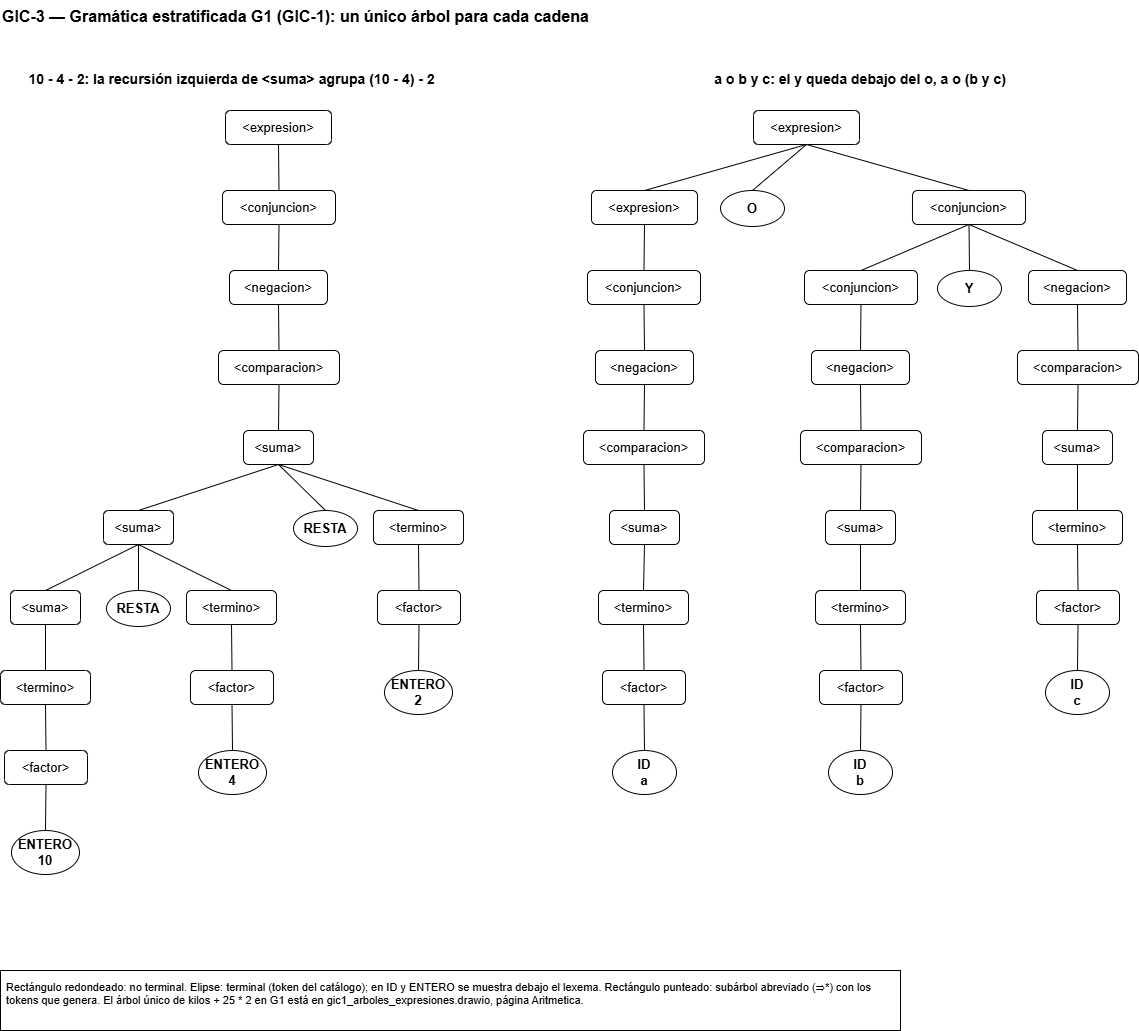

The diagram above was exported from draw.io. Its source (the exported page's mxGraphModel, read from the mxfile embedded in the PNG):
<mxGraphModel dx="856" dy="513" grid="1" gridSize="10" guides="1" tooltips="1" connect="1" arrows="1" fold="1" page="1" pageScale="1" pageWidth="1217" pageHeight="1090" math="0" shadow="0">
  <root>
    <mxCell id="0" />
    <mxCell id="1" parent="0" />
    <mxCell id="estr_3" parent="1" style="text;html=0;fontSize=16;fontStyle=1;align=left;" value="GIC-3 — Gramática estratificada G1 (GIC-1): un único árbol para cada cadena" vertex="1">
      <mxGeometry height="30" width="1137" x="40" y="20" as="geometry" />
    </mxCell>
    <mxCell id="estr_1" parent="1" style="text;html=0;fontSize=14;fontStyle=1;align=center;" value="10 - 4 - 2: la recursión izquierda de &lt;suma&gt; agrupa (10 - 4) - 2" vertex="1">
      <mxGeometry height="26" width="463" x="40" y="84" as="geometry" />
    </mxCell>
    <mxCell id="estr_2" parent="1" style="text;html=0;fontSize=14;fontStyle=1;align=center;" value="a o b y c: el y queda debajo del o, a o (b y c)" vertex="1">
      <mxGeometry height="26" width="554" x="623" y="84" as="geometry" />
    </mxCell>
    <mxCell id="estr_4" parent="1" style="rounded=1;whiteSpace=wrap;html=0;fontSize=13;" value="&lt;expresion&gt;" vertex="1">
      <mxGeometry height="34" width="106" x="265" y="130" as="geometry" />
    </mxCell>
    <mxCell id="estr_5" parent="1" style="rounded=1;whiteSpace=wrap;html=0;fontSize=13;" value="&lt;conjuncion&gt;" vertex="1">
      <mxGeometry height="34" width="113" x="262" y="210" as="geometry" />
    </mxCell>
    <mxCell id="estr_6" parent="1" style="rounded=1;whiteSpace=wrap;html=0;fontSize=13;" value="&lt;negacion&gt;" vertex="1">
      <mxGeometry height="34" width="98" x="269" y="290" as="geometry" />
    </mxCell>
    <mxCell id="estr_7" parent="1" style="rounded=1;whiteSpace=wrap;html=0;fontSize=13;" value="&lt;comparacion&gt;" vertex="1">
      <mxGeometry height="34" width="121" x="258" y="370" as="geometry" />
    </mxCell>
    <mxCell id="estr_8" parent="1" style="rounded=1;whiteSpace=wrap;html=0;fontSize=13;" value="&lt;suma&gt;" vertex="1">
      <mxGeometry height="34" width="70" x="283" y="450" as="geometry" />
    </mxCell>
    <mxCell id="estr_9" parent="1" style="rounded=1;whiteSpace=wrap;html=0;fontSize=13;" value="&lt;suma&gt;" vertex="1">
      <mxGeometry height="34" width="70" x="143" y="530" as="geometry" />
    </mxCell>
    <mxCell id="estr_10" parent="1" style="rounded=1;whiteSpace=wrap;html=0;fontSize=13;" value="&lt;suma&gt;" vertex="1">
      <mxGeometry height="34" width="70" x="50" y="610" as="geometry" />
    </mxCell>
    <mxCell id="estr_11" parent="1" style="rounded=1;whiteSpace=wrap;html=0;fontSize=13;" value="&lt;termino&gt;" vertex="1">
      <mxGeometry height="34" width="90" x="40" y="690" as="geometry" />
    </mxCell>
    <mxCell id="estr_12" parent="1" style="rounded=1;whiteSpace=wrap;html=0;fontSize=13;" value="&lt;factor&gt;" vertex="1">
      <mxGeometry height="34" width="83" x="44" y="770" as="geometry" />
    </mxCell>
    <mxCell id="estr_13" parent="1" style="ellipse;whiteSpace=wrap;html=0;fontSize=13;fontStyle=1;" value="ENTERO&#10;10" vertex="1">
      <mxGeometry height="44" width="68" x="51" y="850" as="geometry" />
    </mxCell>
    <mxCell id="estr_14" edge="1" parent="1" source="estr_12" style="endArrow=none;html=0;exitX=0.5;exitY=1;exitDx=0;exitDy=0;entryX=0.5;entryY=0;entryDx=0;entryDy=0;" target="estr_13">
      <mxGeometry relative="1" as="geometry" />
    </mxCell>
    <mxCell id="estr_15" edge="1" parent="1" source="estr_11" style="endArrow=none;html=0;exitX=0.5;exitY=1;exitDx=0;exitDy=0;entryX=0.5;entryY=0;entryDx=0;entryDy=0;" target="estr_12">
      <mxGeometry relative="1" as="geometry" />
    </mxCell>
    <mxCell id="estr_16" edge="1" parent="1" source="estr_10" style="endArrow=none;html=0;exitX=0.5;exitY=1;exitDx=0;exitDy=0;entryX=0.5;entryY=0;entryDx=0;entryDy=0;" target="estr_11">
      <mxGeometry relative="1" as="geometry" />
    </mxCell>
    <mxCell id="estr_17" edge="1" parent="1" source="estr_9" style="endArrow=none;html=0;exitX=0.5;exitY=1;exitDx=0;exitDy=0;entryX=0.5;entryY=0;entryDx=0;entryDy=0;" target="estr_10">
      <mxGeometry relative="1" as="geometry" />
    </mxCell>
    <mxCell id="estr_18" parent="1" style="ellipse;whiteSpace=wrap;html=0;fontSize=13;fontStyle=1;" value="RESTA" vertex="1">
      <mxGeometry height="36" width="64" x="146" y="610" as="geometry" />
    </mxCell>
    <mxCell id="estr_19" edge="1" parent="1" source="estr_9" style="endArrow=none;html=0;exitX=0.5;exitY=1;exitDx=0;exitDy=0;entryX=0.5;entryY=0;entryDx=0;entryDy=0;" target="estr_18">
      <mxGeometry relative="1" as="geometry" />
    </mxCell>
    <mxCell id="estr_20" parent="1" style="rounded=1;whiteSpace=wrap;html=0;fontSize=13;" value="&lt;termino&gt;" vertex="1">
      <mxGeometry height="34" width="90" x="226" y="610" as="geometry" />
    </mxCell>
    <mxCell id="estr_21" parent="1" style="rounded=1;whiteSpace=wrap;html=0;fontSize=13;" value="&lt;factor&gt;" vertex="1">
      <mxGeometry height="34" width="83" x="230" y="690" as="geometry" />
    </mxCell>
    <mxCell id="estr_22" parent="1" style="ellipse;whiteSpace=wrap;html=0;fontSize=13;fontStyle=1;" value="ENTERO&#10;4" vertex="1">
      <mxGeometry height="44" width="68" x="238" y="770" as="geometry" />
    </mxCell>
    <mxCell id="estr_23" edge="1" parent="1" source="estr_21" style="endArrow=none;html=0;exitX=0.5;exitY=1;exitDx=0;exitDy=0;entryX=0.5;entryY=0;entryDx=0;entryDy=0;" target="estr_22">
      <mxGeometry relative="1" as="geometry" />
    </mxCell>
    <mxCell id="estr_24" edge="1" parent="1" source="estr_20" style="endArrow=none;html=0;exitX=0.5;exitY=1;exitDx=0;exitDy=0;entryX=0.5;entryY=0;entryDx=0;entryDy=0;" target="estr_21">
      <mxGeometry relative="1" as="geometry" />
    </mxCell>
    <mxCell id="estr_25" edge="1" parent="1" source="estr_9" style="endArrow=none;html=0;exitX=0.5;exitY=1;exitDx=0;exitDy=0;entryX=0.5;entryY=0;entryDx=0;entryDy=0;" target="estr_20">
      <mxGeometry relative="1" as="geometry" />
    </mxCell>
    <mxCell id="estr_26" edge="1" parent="1" source="estr_8" style="endArrow=none;html=0;exitX=0.5;exitY=1;exitDx=0;exitDy=0;entryX=0.5;entryY=0;entryDx=0;entryDy=0;" target="estr_9">
      <mxGeometry relative="1" as="geometry" />
    </mxCell>
    <mxCell id="estr_27" parent="1" style="ellipse;whiteSpace=wrap;html=0;fontSize=13;fontStyle=1;" value="RESTA" vertex="1">
      <mxGeometry height="36" width="64" x="333" y="530" as="geometry" />
    </mxCell>
    <mxCell id="estr_28" edge="1" parent="1" source="estr_8" style="endArrow=none;html=0;exitX=0.5;exitY=1;exitDx=0;exitDy=0;entryX=0.5;entryY=0;entryDx=0;entryDy=0;" target="estr_27">
      <mxGeometry relative="1" as="geometry" />
    </mxCell>
    <mxCell id="estr_29" parent="1" style="rounded=1;whiteSpace=wrap;html=0;fontSize=13;" value="&lt;termino&gt;" vertex="1">
      <mxGeometry height="34" width="90" x="413" y="530" as="geometry" />
    </mxCell>
    <mxCell id="estr_30" parent="1" style="rounded=1;whiteSpace=wrap;html=0;fontSize=13;" value="&lt;factor&gt;" vertex="1">
      <mxGeometry height="34" width="83" x="417" y="610" as="geometry" />
    </mxCell>
    <mxCell id="estr_31" parent="1" style="ellipse;whiteSpace=wrap;html=0;fontSize=13;fontStyle=1;" value="ENTERO&#10;2" vertex="1">
      <mxGeometry height="44" width="68" x="424" y="690" as="geometry" />
    </mxCell>
    <mxCell id="estr_32" edge="1" parent="1" source="estr_30" style="endArrow=none;html=0;exitX=0.5;exitY=1;exitDx=0;exitDy=0;entryX=0.5;entryY=0;entryDx=0;entryDy=0;" target="estr_31">
      <mxGeometry relative="1" as="geometry" />
    </mxCell>
    <mxCell id="estr_33" edge="1" parent="1" source="estr_29" style="endArrow=none;html=0;exitX=0.5;exitY=1;exitDx=0;exitDy=0;entryX=0.5;entryY=0;entryDx=0;entryDy=0;" target="estr_30">
      <mxGeometry relative="1" as="geometry" />
    </mxCell>
    <mxCell id="estr_34" edge="1" parent="1" source="estr_8" style="endArrow=none;html=0;exitX=0.5;exitY=1;exitDx=0;exitDy=0;entryX=0.5;entryY=0;entryDx=0;entryDy=0;" target="estr_29">
      <mxGeometry relative="1" as="geometry" />
    </mxCell>
    <mxCell id="estr_35" edge="1" parent="1" source="estr_7" style="endArrow=none;html=0;exitX=0.5;exitY=1;exitDx=0;exitDy=0;entryX=0.5;entryY=0;entryDx=0;entryDy=0;" target="estr_8">
      <mxGeometry relative="1" as="geometry" />
    </mxCell>
    <mxCell id="estr_36" edge="1" parent="1" source="estr_6" style="endArrow=none;html=0;exitX=0.5;exitY=1;exitDx=0;exitDy=0;entryX=0.5;entryY=0;entryDx=0;entryDy=0;" target="estr_7">
      <mxGeometry relative="1" as="geometry" />
    </mxCell>
    <mxCell id="estr_37" edge="1" parent="1" source="estr_5" style="endArrow=none;html=0;exitX=0.5;exitY=1;exitDx=0;exitDy=0;entryX=0.5;entryY=0;entryDx=0;entryDy=0;" target="estr_6">
      <mxGeometry relative="1" as="geometry" />
    </mxCell>
    <mxCell id="estr_38" edge="1" parent="1" source="estr_4" style="endArrow=none;html=0;exitX=0.5;exitY=1;exitDx=0;exitDy=0;entryX=0.5;entryY=0;entryDx=0;entryDy=0;" target="estr_5">
      <mxGeometry relative="1" as="geometry" />
    </mxCell>
    <mxCell id="estr_39" parent="1" style="rounded=1;whiteSpace=wrap;html=0;fontSize=13;" value="&lt;expresion&gt;" vertex="1">
      <mxGeometry height="34" width="106" x="793" y="130" as="geometry" />
    </mxCell>
    <mxCell id="estr_40" parent="1" style="rounded=1;whiteSpace=wrap;html=0;fontSize=13;" value="&lt;expresion&gt;" vertex="1">
      <mxGeometry height="34" width="106" x="631" y="210" as="geometry" />
    </mxCell>
    <mxCell id="estr_41" parent="1" style="rounded=1;whiteSpace=wrap;html=0;fontSize=13;" value="&lt;conjuncion&gt;" vertex="1">
      <mxGeometry height="34" width="113" x="627" y="290" as="geometry" />
    </mxCell>
    <mxCell id="estr_42" parent="1" style="rounded=1;whiteSpace=wrap;html=0;fontSize=13;" value="&lt;negacion&gt;" vertex="1">
      <mxGeometry height="34" width="98" x="635" y="370" as="geometry" />
    </mxCell>
    <mxCell id="estr_43" parent="1" style="rounded=1;whiteSpace=wrap;html=0;fontSize=13;" value="&lt;comparacion&gt;" vertex="1">
      <mxGeometry height="34" width="121" x="623" y="450" as="geometry" />
    </mxCell>
    <mxCell id="estr_44" parent="1" style="rounded=1;whiteSpace=wrap;html=0;fontSize=13;" value="&lt;suma&gt;" vertex="1">
      <mxGeometry height="34" width="70" x="649" y="530" as="geometry" />
    </mxCell>
    <mxCell id="estr_45" parent="1" style="rounded=1;whiteSpace=wrap;html=0;fontSize=13;" value="&lt;termino&gt;" vertex="1">
      <mxGeometry height="34" width="90" x="638" y="610" as="geometry" />
    </mxCell>
    <mxCell id="estr_46" parent="1" style="rounded=1;whiteSpace=wrap;html=0;fontSize=13;" value="&lt;factor&gt;" vertex="1">
      <mxGeometry height="34" width="83" x="642" y="690" as="geometry" />
    </mxCell>
    <mxCell id="estr_47" parent="1" style="ellipse;whiteSpace=wrap;html=0;fontSize=13;fontStyle=1;" value="ID&#10;a" vertex="1">
      <mxGeometry height="44" width="64" x="652" y="770" as="geometry" />
    </mxCell>
    <mxCell id="estr_48" edge="1" parent="1" source="estr_46" style="endArrow=none;html=0;exitX=0.5;exitY=1;exitDx=0;exitDy=0;entryX=0.5;entryY=0;entryDx=0;entryDy=0;" target="estr_47">
      <mxGeometry relative="1" as="geometry" />
    </mxCell>
    <mxCell id="estr_49" edge="1" parent="1" source="estr_45" style="endArrow=none;html=0;exitX=0.5;exitY=1;exitDx=0;exitDy=0;entryX=0.5;entryY=0;entryDx=0;entryDy=0;" target="estr_46">
      <mxGeometry relative="1" as="geometry" />
    </mxCell>
    <mxCell id="estr_50" edge="1" parent="1" source="estr_44" style="endArrow=none;html=0;exitX=0.5;exitY=1;exitDx=0;exitDy=0;entryX=0.5;entryY=0;entryDx=0;entryDy=0;" target="estr_45">
      <mxGeometry relative="1" as="geometry" />
    </mxCell>
    <mxCell id="estr_51" edge="1" parent="1" source="estr_43" style="endArrow=none;html=0;exitX=0.5;exitY=1;exitDx=0;exitDy=0;entryX=0.5;entryY=0;entryDx=0;entryDy=0;" target="estr_44">
      <mxGeometry relative="1" as="geometry" />
    </mxCell>
    <mxCell id="estr_52" edge="1" parent="1" source="estr_42" style="endArrow=none;html=0;exitX=0.5;exitY=1;exitDx=0;exitDy=0;entryX=0.5;entryY=0;entryDx=0;entryDy=0;" target="estr_43">
      <mxGeometry relative="1" as="geometry" />
    </mxCell>
    <mxCell id="estr_53" edge="1" parent="1" source="estr_41" style="endArrow=none;html=0;exitX=0.5;exitY=1;exitDx=0;exitDy=0;entryX=0.5;entryY=0;entryDx=0;entryDy=0;" target="estr_42">
      <mxGeometry relative="1" as="geometry" />
    </mxCell>
    <mxCell id="estr_54" edge="1" parent="1" source="estr_40" style="endArrow=none;html=0;exitX=0.5;exitY=1;exitDx=0;exitDy=0;entryX=0.5;entryY=0;entryDx=0;entryDy=0;" target="estr_41">
      <mxGeometry relative="1" as="geometry" />
    </mxCell>
    <mxCell id="estr_55" edge="1" parent="1" source="estr_39" style="endArrow=none;html=0;exitX=0.5;exitY=1;exitDx=0;exitDy=0;entryX=0.5;entryY=0;entryDx=0;entryDy=0;" target="estr_40">
      <mxGeometry relative="1" as="geometry" />
    </mxCell>
    <mxCell id="estr_56" parent="1" style="ellipse;whiteSpace=wrap;html=0;fontSize=13;fontStyle=1;" value="O" vertex="1">
      <mxGeometry height="36" width="64" x="760" y="210" as="geometry" />
    </mxCell>
    <mxCell id="estr_57" edge="1" parent="1" source="estr_39" style="endArrow=none;html=0;exitX=0.5;exitY=1;exitDx=0;exitDy=0;entryX=0.5;entryY=0;entryDx=0;entryDy=0;" target="estr_56">
      <mxGeometry relative="1" as="geometry" />
    </mxCell>
    <mxCell id="estr_58" parent="1" style="rounded=1;whiteSpace=wrap;html=0;fontSize=13;" value="&lt;conjuncion&gt;" vertex="1">
      <mxGeometry height="34" width="113" x="952" y="210" as="geometry" />
    </mxCell>
    <mxCell id="estr_59" parent="1" style="rounded=1;whiteSpace=wrap;html=0;fontSize=13;" value="&lt;conjuncion&gt;" vertex="1">
      <mxGeometry height="34" width="113" x="844" y="290" as="geometry" />
    </mxCell>
    <mxCell id="estr_60" parent="1" style="rounded=1;whiteSpace=wrap;html=0;fontSize=13;" value="&lt;negacion&gt;" vertex="1">
      <mxGeometry height="34" width="98" x="851" y="370" as="geometry" />
    </mxCell>
    <mxCell id="estr_61" parent="1" style="rounded=1;whiteSpace=wrap;html=0;fontSize=13;" value="&lt;comparacion&gt;" vertex="1">
      <mxGeometry height="34" width="121" x="840" y="450" as="geometry" />
    </mxCell>
    <mxCell id="estr_62" parent="1" style="rounded=1;whiteSpace=wrap;html=0;fontSize=13;" value="&lt;suma&gt;" vertex="1">
      <mxGeometry height="34" width="70" x="865" y="530" as="geometry" />
    </mxCell>
    <mxCell id="estr_63" parent="1" style="rounded=1;whiteSpace=wrap;html=0;fontSize=13;" value="&lt;termino&gt;" vertex="1">
      <mxGeometry height="34" width="90" x="855" y="610" as="geometry" />
    </mxCell>
    <mxCell id="estr_64" parent="1" style="rounded=1;whiteSpace=wrap;html=0;fontSize=13;" value="&lt;factor&gt;" vertex="1">
      <mxGeometry height="34" width="83" x="859" y="690" as="geometry" />
    </mxCell>
    <mxCell id="estr_65" parent="1" style="ellipse;whiteSpace=wrap;html=0;fontSize=13;fontStyle=1;" value="ID&#10;b" vertex="1">
      <mxGeometry height="44" width="64" x="868" y="770" as="geometry" />
    </mxCell>
    <mxCell id="estr_66" edge="1" parent="1" source="estr_64" style="endArrow=none;html=0;exitX=0.5;exitY=1;exitDx=0;exitDy=0;entryX=0.5;entryY=0;entryDx=0;entryDy=0;" target="estr_65">
      <mxGeometry relative="1" as="geometry" />
    </mxCell>
    <mxCell id="estr_67" edge="1" parent="1" source="estr_63" style="endArrow=none;html=0;exitX=0.5;exitY=1;exitDx=0;exitDy=0;entryX=0.5;entryY=0;entryDx=0;entryDy=0;" target="estr_64">
      <mxGeometry relative="1" as="geometry" />
    </mxCell>
    <mxCell id="estr_68" edge="1" parent="1" source="estr_62" style="endArrow=none;html=0;exitX=0.5;exitY=1;exitDx=0;exitDy=0;entryX=0.5;entryY=0;entryDx=0;entryDy=0;" target="estr_63">
      <mxGeometry relative="1" as="geometry" />
    </mxCell>
    <mxCell id="estr_69" edge="1" parent="1" source="estr_61" style="endArrow=none;html=0;exitX=0.5;exitY=1;exitDx=0;exitDy=0;entryX=0.5;entryY=0;entryDx=0;entryDy=0;" target="estr_62">
      <mxGeometry relative="1" as="geometry" />
    </mxCell>
    <mxCell id="estr_70" edge="1" parent="1" source="estr_60" style="endArrow=none;html=0;exitX=0.5;exitY=1;exitDx=0;exitDy=0;entryX=0.5;entryY=0;entryDx=0;entryDy=0;" target="estr_61">
      <mxGeometry relative="1" as="geometry" />
    </mxCell>
    <mxCell id="estr_71" edge="1" parent="1" source="estr_59" style="endArrow=none;html=0;exitX=0.5;exitY=1;exitDx=0;exitDy=0;entryX=0.5;entryY=0;entryDx=0;entryDy=0;" target="estr_60">
      <mxGeometry relative="1" as="geometry" />
    </mxCell>
    <mxCell id="estr_72" edge="1" parent="1" source="estr_58" style="endArrow=none;html=0;exitX=0.5;exitY=1;exitDx=0;exitDy=0;entryX=0.5;entryY=0;entryDx=0;entryDy=0;" target="estr_59">
      <mxGeometry relative="1" as="geometry" />
    </mxCell>
    <mxCell id="estr_73" parent="1" style="ellipse;whiteSpace=wrap;html=0;fontSize=13;fontStyle=1;" value="Y" vertex="1">
      <mxGeometry height="36" width="64" x="977" y="290" as="geometry" />
    </mxCell>
    <mxCell id="estr_74" edge="1" parent="1" source="estr_58" style="endArrow=none;html=0;exitX=0.5;exitY=1;exitDx=0;exitDy=0;entryX=0.5;entryY=0;entryDx=0;entryDy=0;" target="estr_73">
      <mxGeometry relative="1" as="geometry" />
    </mxCell>
    <mxCell id="estr_75" parent="1" style="rounded=1;whiteSpace=wrap;html=0;fontSize=13;" value="&lt;negacion&gt;" vertex="1">
      <mxGeometry height="34" width="98" x="1068" y="290" as="geometry" />
    </mxCell>
    <mxCell id="estr_76" parent="1" style="rounded=1;whiteSpace=wrap;html=0;fontSize=13;" value="&lt;comparacion&gt;" vertex="1">
      <mxGeometry height="34" width="121" x="1057" y="370" as="geometry" />
    </mxCell>
    <mxCell id="estr_77" parent="1" style="rounded=1;whiteSpace=wrap;html=0;fontSize=13;" value="&lt;suma&gt;" vertex="1">
      <mxGeometry height="34" width="70" x="1082" y="450" as="geometry" />
    </mxCell>
    <mxCell id="estr_78" parent="1" style="rounded=1;whiteSpace=wrap;html=0;fontSize=13;" value="&lt;termino&gt;" vertex="1">
      <mxGeometry height="34" width="90" x="1072" y="530" as="geometry" />
    </mxCell>
    <mxCell id="estr_79" parent="1" style="rounded=1;whiteSpace=wrap;html=0;fontSize=13;" value="&lt;factor&gt;" vertex="1">
      <mxGeometry height="34" width="83" x="1076" y="610" as="geometry" />
    </mxCell>
    <mxCell id="estr_80" parent="1" style="ellipse;whiteSpace=wrap;html=0;fontSize=13;fontStyle=1;" value="ID&#10;c" vertex="1">
      <mxGeometry height="44" width="64" x="1085" y="690" as="geometry" />
    </mxCell>
    <mxCell id="estr_81" edge="1" parent="1" source="estr_79" style="endArrow=none;html=0;exitX=0.5;exitY=1;exitDx=0;exitDy=0;entryX=0.5;entryY=0;entryDx=0;entryDy=0;" target="estr_80">
      <mxGeometry relative="1" as="geometry" />
    </mxCell>
    <mxCell id="estr_82" edge="1" parent="1" source="estr_78" style="endArrow=none;html=0;exitX=0.5;exitY=1;exitDx=0;exitDy=0;entryX=0.5;entryY=0;entryDx=0;entryDy=0;" target="estr_79">
      <mxGeometry relative="1" as="geometry" />
    </mxCell>
    <mxCell id="estr_83" edge="1" parent="1" source="estr_77" style="endArrow=none;html=0;exitX=0.5;exitY=1;exitDx=0;exitDy=0;entryX=0.5;entryY=0;entryDx=0;entryDy=0;" target="estr_78">
      <mxGeometry relative="1" as="geometry" />
    </mxCell>
    <mxCell id="estr_84" edge="1" parent="1" source="estr_76" style="endArrow=none;html=0;exitX=0.5;exitY=1;exitDx=0;exitDy=0;entryX=0.5;entryY=0;entryDx=0;entryDy=0;" target="estr_77">
      <mxGeometry relative="1" as="geometry" />
    </mxCell>
    <mxCell id="estr_85" edge="1" parent="1" source="estr_75" style="endArrow=none;html=0;exitX=0.5;exitY=1;exitDx=0;exitDy=0;entryX=0.5;entryY=0;entryDx=0;entryDy=0;" target="estr_76">
      <mxGeometry relative="1" as="geometry" />
    </mxCell>
    <mxCell id="estr_86" edge="1" parent="1" source="estr_58" style="endArrow=none;html=0;exitX=0.5;exitY=1;exitDx=0;exitDy=0;entryX=0.5;entryY=0;entryDx=0;entryDy=0;" target="estr_75">
      <mxGeometry relative="1" as="geometry" />
    </mxCell>
    <mxCell id="estr_87" edge="1" parent="1" source="estr_39" style="endArrow=none;html=0;exitX=0.5;exitY=1;exitDx=0;exitDy=0;entryX=0.5;entryY=0;entryDx=0;entryDy=0;" target="estr_58">
      <mxGeometry relative="1" as="geometry" />
    </mxCell>
    <mxCell id="estr_88" parent="1" style="text;html=0;fontSize=11;align=left;verticalAlign=top;whiteSpace=wrap;strokeColor=default;spacing=6;" value="Rectángulo redondeado: no terminal. Elipse: terminal (token del catálogo); en ID y ENTERO se muestra debajo el lexema. Rectángulo punteado: subárbol abreviado (⇒*) con los tokens que genera. El árbol único de kilos + 25 * 2 en G1 está en gic1_arboles_expresiones.drawio, página Aritmetica." vertex="1">
      <mxGeometry height="60" width="900" x="40" y="990" as="geometry" />
    </mxCell>
  </root>
</mxGraphModel>